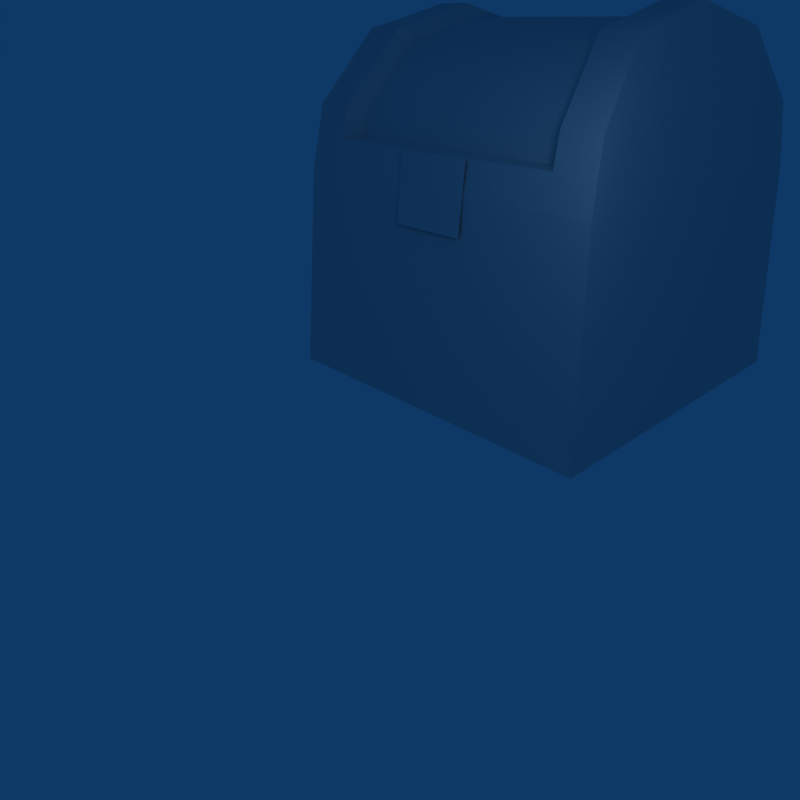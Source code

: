 # Source: chest.blend  (saved by Blender 2.49.2; exported with 4.5.12 LTS)
import bpy
from mathutils import Matrix  # noqa: F401  (used for matrix-valued properties, if any)

bpy.ops.wm.read_factory_settings(use_empty=True)
scene = bpy.context.scene
scene.name = 'Scene'

# ---- collections
col_collection_1 = bpy.data.collections.new('Collection 1'); scene.collection.children.link(col_collection_1)
col_collection_1.hide_render = True
col_collection_1.hide_viewport = True
col_collection_2 = bpy.data.collections.new('Collection 2'); scene.collection.children.link(col_collection_2)

# ---- materials (node trees are filled in below, after node groups)
mat_chest = bpy.data.materials.new('Chest')
mat_chest.alpha_threshold = 0.0
mat_chest.roughness = 0.5
mat_chest.line_color = (0.0, 0.0, 0.0, 1.0)
mat_lock = bpy.data.materials.new('Lock')
mat_lock.alpha_threshold = 0.0
mat_lock.roughness = 0.5
mat_lock.line_color = (0.0, 0.0, 0.0, 1.0)

# ---- node groups
ng_auto_smooth = bpy.data.node_groups.new('Auto Smooth', 'GeometryNodeTree')
_s = ng_auto_smooth.interface.new_socket(name='Geometry', in_out='OUTPUT', socket_type='NodeSocketGeometry')
_s = ng_auto_smooth.interface.new_socket(name='Geometry', in_out='INPUT', socket_type='NodeSocketGeometry')
_s = ng_auto_smooth.interface.new_socket(name='Angle', in_out='INPUT', socket_type='NodeSocketFloat')
_s.subtype = 'ANGLE'
_s.min_value = 0.0
_s.max_value = 3.142
ng_auto_smooth.is_modifier = True
_N = ng_auto_smooth.nodes; _L = ng_auto_smooth.links
n0 = _N.new('NodeGroupOutput'); n0.name = 'Group Output'; n0.location = (480, -100)
n1 = _N.new('NodeGroupInput'); n1.name = 'Group Input'; n1.location = (-420, -300)
n2 = _N.new('NodeGroupInput'); n2.name = 'Group Input.001'; n2.location = (-60, -100)
n3 = _N.new('GeometryNodeSetShadeSmooth'); n3.name = 'Set Shade Smooth'; n3.location = (120, -100)
n3.domain = 'EDGE'
n4 = _N.new('GeometryNodeSetShadeSmooth'); n4.name = 'Set Shade Smooth.001'; n4.location = (300, -100)
n5 = _N.new('GeometryNodeInputMeshEdgeAngle'); n5.name = 'Edge Angle'; n5.location = (-420, -220)
n6 = _N.new('GeometryNodeInputEdgeSmooth'); n6.name = 'Is Edge Smooth'; n6.location = (-60, -160)
n7 = _N.new('GeometryNodeInputShadeSmooth'); n7.name = 'Is Face Smooth'; n7.location = (-240, -340)
n8 = _N.new('FunctionNodeBooleanMath'); n8.name = 'Boolean Math'; n8.location = (-60, -220)
n9 = _N.new('FunctionNodeCompare'); n9.name = 'Compare'; n9.location = (-240, -180)
n9.operation = 'LESS_EQUAL'
_L.new(n5.outputs[0], n9.inputs[0])
_L.new(n4.outputs[0], n0.inputs[0])
_L.new(n1.outputs[1], n9.inputs[1])
_L.new(n9.outputs[0], n8.inputs[0])
_L.new(n7.outputs[0], n8.inputs[1])
_L.new(n2.outputs[0], n3.inputs[0])
_L.new(n6.outputs[0], n3.inputs[1])
_L.new(n3.outputs[0], n4.inputs[0])
_L.new(n8.outputs[0], n3.inputs[2])
n0.is_active_output = True

# ---- material node trees

# ---- world
world_world = bpy.data.worlds.new('World'); scene.world = world_world
world_world.color = (0.05656, 0.2208, 0.4)
world_world.use_sun_shadow = False
world_world.sun_shadow_jitter_overblur = 0.0
world_world.cycles.sampling_method = 'MANUAL'
world_world.cycles.sample_map_resolution = 256

# ---- cameras
cam_camera = bpy.data.cameras.new('Camera')
cam_camera.passepartout_alpha = 0.2
cam_camera.clip_end = 100.0
cam_camera.lens = 35.0
cam_camera.ortho_scale = 7.314
cam_camera.show_passepartout = False
cam_camera.show_safe_areas = True
cam_camera.dof.focus_distance = 0.0
cam_camera.dof.aperture_fstop = 128.0

# ---- lights
light_spot = bpy.data.lights.new('Spot', 'POINT')
light_spot.transmission_factor = 0.0
light_spot.cutoff_distance = 30.0
light_spot.energy = 291.1
light_spot.shadow_buffer_clip_start = 1.001
light_spot.shadow_soft_size = 1.0
light_spot.shadow_maximum_resolution = 0.006
light_spot.use_absolute_resolution = True
light_spot.cycles.use_multiple_importance_sampling = False

# ---- meshes
me_chest = bpy.data.meshes.new('Chest')
me_chest.from_pydata([(6.78, 6.352, 11.55), (6.968, -6.853, 8.926), (6.78, -6.331, 11.55), (6.256, -3.972, 14.31), (6.016, 0.01067, 15.24), (7.479, -7.356, 0.01068), (6.256, 3.993, 14.31), (5.199, -6.647, 10.27), (5.141, -6.331, 11.55), (4.676, -3.972, 14.31), (4.559, 0.01067, 15.24), (4.676, 3.993, 14.31), (5.141, 6.352, 11.55), (5.199, 6.594, 10.27), (6.968, 6.874, 8.926), (-5.383, 6.594, 10.27), (-5.325, 6.352, 11.55), (-4.861, 3.993, 14.31), (-4.743, 0.01067, 15.24), (-4.861, -3.972, 14.31), (-5.325, -6.331, 11.55), (-5.383, -6.647, 10.27), (-6.44, 3.993, 14.31), (-6.2, 0.01067, 15.24), (-6.44, -3.972, 14.31), (-6.964, -6.331, 11.55), (-7.151, -6.853, 8.926), (-7.151, 6.874, 8.926), (-6.964, 6.352, 11.55), (6.968, -6.853, 8.958), (-7.151, -6.853, 8.958), (-7.663, -7.356, 0.01068), (-7.663, 7.377, 0.01068), (-7.151, 6.874, 8.958), (6.968, 6.874, 8.958), (7.479, 7.377, 0.01068), (5.265, -5.198, 8.926), (5.265, 5.219, 8.926), (5.093, -4.928, 11.12), (4.917, 3.136, 13.28), (5.093, 4.979, 11.12), (4.767, 0.02534, 14.01), (4.917, -3.086, 13.28), (-5.093, -3.086, 13.28), (-5.002, 0.02534, 14.01), (-5.332, 4.979, 11.12), (-5.093, 3.136, 13.28), (-5.332, -4.928, 11.12), (-5.447, 5.219, 8.926), (-5.447, -5.198, 8.926), (4.328, -3.483, 13.87), (4.219, 0.009379, 14.68), (4.328, 3.502, 13.87), (4.759, 5.57, 11.45), (4.813, -5.828, 10.32), (4.759, -5.551, 11.45), (4.813, 5.783, 10.32), (-4.512, 3.502, 13.87), (-4.403, 0.009379, 14.68), (-4.512, -3.483, 13.87), (-4.943, -5.551, 11.45), (-4.997, 5.783, 10.32), (-4.943, 5.57, 11.45), (-4.997, -5.828, 10.32), (-1.737, -7.054, 7.476), (-1.737, -6.737, 10.28), (1.531, -7.054, 7.476), (1.531, -6.737, 10.28)], [], [(3, 9, 8, 2), (4, 10, 9, 3), (6, 11, 10, 4), (6, 0, 12, 11), (1, 2, 8, 7), (0, 14, 13, 12), (3, 14, 4), (0, 6, 14), (2, 14, 3), (4, 14, 6), (1, 14, 2), (29, 5, 35), (29, 35, 34), (30, 33, 32), (30, 32, 31), (26, 25, 27), (23, 22, 27), (25, 24, 27), (28, 27, 22), (24, 23, 27), (28, 16, 15, 27), (26, 21, 20, 25), (22, 17, 16, 28), (22, 23, 18, 17), (23, 24, 19, 18), (24, 25, 20, 19), (30, 31, 29), (29, 31, 5), (34, 35, 32), (33, 34, 32), (27, 14, 37, 48), (1, 26, 49, 36), (26, 27, 48, 49), (14, 1, 36, 37), (36, 49, 47, 38), (38, 47, 43, 42), (41, 42, 43, 44), (39, 41, 44, 46), (39, 46, 45, 40), (40, 45, 48, 37), (14, 27, 15, 13), (1, 7, 21, 26), (9, 10, 51, 50), (11, 12, 53, 52), (7, 8, 55, 54), (12, 13, 56, 53), (8, 9, 50, 55), (10, 11, 52, 51), (17, 18, 58, 57), (19, 20, 60, 59), (15, 16, 62, 61), (20, 21, 63, 60), (16, 17, 57, 62), (18, 19, 59, 58), (21, 7, 54, 63), (13, 15, 61, 56), (54, 55, 60, 63), (50, 59, 60, 55), (50, 51, 58, 59), (51, 52, 57, 58), (52, 53, 62, 57), (53, 56, 61, 62), (47, 49, 48), (43, 47, 48), (43, 48, 44), (44, 48, 46), (45, 46, 48), (36, 38, 37), (37, 38, 42), (37, 42, 41), (37, 41, 39), (37, 39, 40), (64, 66, 67), (64, 67, 65), (34, 33, 30), (34, 30, 29)])
me_chest.polygons.foreach_set('use_smooth', [1, 1, 1, 1, 1, 1, 1, 1, 1, 1, 1, 1, 1, 1, 1, 1, 1, 1, 1, 1, 1, 1, 1, 1, 1, 1, 1, 1, 1, 1, 1, 1, 1, 1, 1, 1, 1, 1, 1, 1, 1, 1, 1, 1, 1, 1, 1, 1, 1, 1, 1, 1, 1, 1, 1, 1, 1, 1, 1, 1, 1, 1, 1, 1, 1, 1, 1, 1, 1, 1, 1, 1, 0, 0, 1, 1])
me_chest.polygons.foreach_set('material_index', [0, 0, 0, 0, 0, 0, 0, 0, 0, 0, 0, 0, 0, 0, 0, 0, 0, 0, 0, 0, 0, 0, 0, 0, 0, 0, 0, 0, 0, 0, 0, 0, 0, 0, 0, 0, 0, 0, 0, 0, 0, 0, 0, 0, 0, 0, 0, 0, 0, 0, 0, 0, 0, 0, 0, 0, 0, 0, 0, 0, 0, 0, 0, 0, 0, 0, 0, 0, 0, 0, 0, 0, 1, 1, 0, 0])
_uv = me_chest.uv_layers.new(name='UVTex')
_uv.uv.foreach_set('vector', [0.3635, 0.5891, 0.328, 0.5932, 0.3256, 0.504, 0.3635, 0.4955, 0.3635, 0.6897, 0.3228, 0.6895, 0.328, 0.5932, 0.3635, 0.5891, 0.3635, 0.7902, 0.3269, 0.7862, 0.3228, 0.6895, 0.3635, 0.6897, 0.3635, 0.7902, 0.3635, 0.8839, 0.3258, 0.8758, 0.3269, 0.7862, 0.3635, 0.4297, 0.3635, 0.4955, 0.3256, 0.504, 0.3139, 0.4649, 0.3635, 0.8839, 0.3635, 0.9529, 0.3144, 0.9148, 0.3258, 0.8758, 0.4867, 0.9757, 0.7389, 0.7935, 0.5956, 0.9911, 0.7287, 0.8642, 0.6896, 0.9479, 0.7389, 0.7935, 0.4149, 0.8896, 0.7389, 0.7935, 0.4867, 0.9757, 0.5956, 0.9911, 0.7389, 0.7935, 0.6896, 0.9479, 0.4051, 0.7935, 0.7389, 0.7935, 0.4149, 0.8896, 0.4609, 0.375, 0.4609, 0.07812, 0.8047, 0.07812, 0.4609, 0.375, 0.8047, 0.07812, 0.8047, 0.375, 0.4609, 0.375, 0.8047, 0.375, 0.8047, 0.07812, 0.4609, 0.375, 0.8047, 0.07812, 0.4609, 0.07812, 0.4051, 0.7935, 0.4149, 0.8896, 0.7389, 0.7935, 0.5956, 0.9911, 0.6896, 0.9479, 0.7389, 0.7935, 0.4149, 0.8896, 0.4867, 0.9757, 0.7389, 0.7935, 0.7287, 0.8642, 0.7389, 0.7935, 0.6896, 0.9479, 0.4867, 0.9757, 0.5956, 0.9911, 0.7389, 0.7935, 0.03235, 0.8805, 0.06604, 0.8735, 0.07708, 0.9136, 0.03235, 0.9529, 0.03235, 0.4297, 0.07615, 0.4714, 0.06629, 0.512, 0.03235, 0.5058, 0.03235, 0.791, 0.06818, 0.7884, 0.06604, 0.8735, 0.03235, 0.8805, 0.03235, 0.791, 0.03235, 0.6928, 0.07469, 0.693, 0.06818, 0.7884, 0.03235, 0.6928, 0.03235, 0.5948, 0.06907, 0.5973, 0.07469, 0.693, 0.03235, 0.5948, 0.03235, 0.5058, 0.06629, 0.512, 0.06907, 0.5973, 0.063, 0.3831, 0.063, 0.07606, 0.4309, 0.3831, 0.4309, 0.3831, 0.063, 0.07606, 0.4309, 0.07606, 0.4309, 0.3831, 0.4309, 0.07606, 0.063, 0.07606, 0.063, 0.3831, 0.4309, 0.3831, 0.063, 0.07606, 0.6864, 0.452, 0.6864, 0.7594, 0.646, 0.7194, 0.646, 0.4931, 0.3875, 0.7594, 0.3875, 0.452, 0.4288, 0.4931, 0.4288, 0.7194, 0.3875, 0.452, 0.6864, 0.452, 0.646, 0.4931, 0.4288, 0.4931, 0.6864, 0.7594, 0.3875, 0.7594, 0.4288, 0.7194, 0.646, 0.7194, 0.4288, 0.7194, 0.4288, 0.4931, 0.4726, 0.5323, 0.4726, 0.6805, 0.4726, 0.6805, 0.4726, 0.5323, 0.5103, 0.5543, 0.5099, 0.6601, 0.543, 0.6512, 0.5099, 0.6601, 0.5103, 0.5543, 0.544, 0.5631, 0.5748, 0.6525, 0.543, 0.6512, 0.544, 0.5631, 0.5746, 0.5629, 0.5748, 0.6525, 0.5746, 0.5629, 0.608, 0.5478, 0.608, 0.67, 0.608, 0.67, 0.608, 0.5478, 0.646, 0.4931, 0.646, 0.7194, 0.3635, 0.9529, 0.03235, 0.9529, 0.07708, 0.9136, 0.3144, 0.9148, 0.3635, 0.4297, 0.3139, 0.4649, 0.07615, 0.4714, 0.03235, 0.4297, 0.328, 0.5932, 0.3228, 0.6895, 0.3084, 0.6894, 0.3109, 0.5987, 0.3269, 0.7862, 0.3258, 0.8758, 0.3043, 0.8633, 0.3097, 0.7805, 0.3139, 0.4649, 0.3256, 0.504, 0.3046, 0.517, 0.2961, 0.487, 0.3258, 0.8758, 0.3144, 0.9148, 0.2958, 0.8934, 0.3043, 0.8633, 0.3256, 0.504, 0.328, 0.5932, 0.3109, 0.5987, 0.3046, 0.517, 0.3228, 0.6895, 0.3269, 0.7862, 0.3097, 0.7805, 0.3084, 0.6894, 0.06818, 0.7884, 0.07469, 0.693, 0.089, 0.693, 0.08512, 0.7836, 0.06907, 0.5973, 0.06629, 0.512, 0.08665, 0.5231, 0.08611, 0.6022, 0.07708, 0.9136, 0.06604, 0.8735, 0.08643, 0.8622, 0.09463, 0.8884, 0.06629, 0.512, 0.07615, 0.4714, 0.09391, 0.4964, 0.08665, 0.5231, 0.06604, 0.8735, 0.06818, 0.7884, 0.08512, 0.7836, 0.08643, 0.8622, 0.07469, 0.693, 0.06907, 0.5973, 0.08611, 0.6022, 0.089, 0.693, 0.07615, 0.4714, 0.3139, 0.4649, 0.2961, 0.487, 0.09391, 0.4964, 0.3144, 0.9148, 0.07708, 0.9136, 0.09463, 0.8884, 0.2958, 0.8934, 0.2961, 0.487, 0.3046, 0.517, 0.08665, 0.5231, 0.09391, 0.4964, 0.3109, 0.5987, 0.08611, 0.6022, 0.08665, 0.5231, 0.3046, 0.517, 0.3109, 0.5987, 0.3084, 0.6894, 0.089, 0.693, 0.08611, 0.6022, 0.3084, 0.6894, 0.3097, 0.7805, 0.08512, 0.7836, 0.089, 0.693, 0.3097, 0.7805, 0.3043, 0.8633, 0.08643, 0.8622, 0.08512, 0.7836, 0.3043, 0.8633, 0.2958, 0.8934, 0.09463, 0.8884, 0.08643, 0.8622, 0.4726, 0.5323, 0.4288, 0.4931, 0.646, 0.4931, 0.5103, 0.5543, 0.4726, 0.5323, 0.646, 0.4931, 0.5103, 0.5543, 0.646, 0.4931, 0.544, 0.5631, 0.544, 0.5631, 0.646, 0.4931, 0.5746, 0.5629, 0.608, 0.5478, 0.5746, 0.5629, 0.646, 0.4931, 0.4288, 0.7194, 0.4726, 0.6805, 0.646, 0.7194, 0.646, 0.7194, 0.4726, 0.6805, 0.5099, 0.6601, 0.646, 0.7194, 0.5099, 0.6601, 0.543, 0.6512, 0.646, 0.7194, 0.543, 0.6512, 0.5748, 0.6525, 0.646, 0.7194, 0.5748, 0.6525, 0.608, 0.67, 0.7722, 0.7916, 0.9548, 0.7916, 0.9548, 0.9496, 0.7722, 0.7916, 0.9548, 0.9496, 0.7722, 0.9496, 0.9728, 0.7333, 0.7118, 0.7333, 0.7118, 0.4796, 0.9728, 0.7333, 0.7118, 0.4796, 0.9728, 0.4796])
me_chest.materials.append(mat_chest)
me_chest.materials.append(mat_lock)
me_chest.use_remesh_preserve_volume = False
me_chest.use_remesh_preserve_attributes = False
me_chest.use_mirror_vertex_groups = False
me_chest.update()
arm_armature = bpy.data.armatures.new('Armature')  # bones are not reproduced

# ---- objects
ob_chest = bpy.data.objects.new('Chest', me_chest)
ob_lamp = bpy.data.objects.new('Lamp', light_spot)
ob_camera = bpy.data.objects.new('Camera', cam_camera)
ob_armature = bpy.data.objects.new('Armature', arm_armature)

# ---- transforms, parenting, visibility, modifiers, constraints
ob_chest.location = (0.0, 0.0, 0.0)
ob_chest.lock_rotations_4d = False
ob_chest.empty_display_type = 'ARROWS'
ob_chest.color = (0.0, 0.0, 0.0, 1.0)
ob_chest.lineart.crease_threshold = 0.0
_vg = ob_chest.vertex_groups.new(name='main')
_vg.add([5, 29, 30, 31, 32, 33, 34, 35], 1.0, 'REPLACE')
_vg = ob_chest.vertex_groups.new(name='lid')
_vg.add([0, 1, 2, 3, 4, 6, 7, 8, 9, 10, 11, 12, 13, 14, 15, 16, 17, 18, 19, 20, 21, 22, 23, 24, 25, 26, 27, 28, 36, 37, 38, 39, 40, 41, 42, 43, 44, 45, 46, 47, 48, 49, 50, 51, 52, 53, 54, 55, 56, 57, 58, 59, 60, 61, 62, 63, 64, 65, 66, 67], 1.0, 'REPLACE')
_m = ob_chest.modifiers.new('Armature', 'ARMATURE')
_m.object = ob_armature
_m.use_bone_envelopes = True
_m = ob_chest.modifiers.new('Auto Smooth', 'NODES')
_m.node_group = ng_auto_smooth
_gi = [s.identifier for s in ng_auto_smooth.interface.items_tree if s.item_type == 'SOCKET' and s.in_out == 'INPUT']
_m[_gi[1]] = 0.8727  # Angle
ob_lamp.location = (10.55, -11.83, 13.39)
ob_lamp.rotation_euler = (0.6503, 0.05522, 1.866)
ob_lamp.lock_rotations_4d = False
ob_lamp.empty_display_type = 'ARROWS'
ob_lamp.color = (0.0, 0.0, 0.0, 0.0)
ob_lamp.lineart.crease_threshold = 0.0
ob_camera.location = (20.51, -27.74, 14.88)
ob_camera.rotation_euler = (1.109, 0.01082, 0.8149)
ob_camera.lock_rotations_4d = False
ob_camera.empty_display_type = 'ARROWS'
ob_camera.color = (0.0, 0.0, 0.0, 0.0)
ob_camera.display_type = 'WIRE'
ob_camera.lineart.crease_threshold = 0.0
ob_armature.location = (0.0, 0.0, 0.0)
ob_armature.lock_rotations_4d = False
ob_armature.empty_display_type = 'ARROWS'
ob_armature.show_in_front = True
ob_armature.lineart.crease_threshold = 0.0

# ---- collection membership
col_collection_1.objects.link(ob_chest)
col_collection_1.objects.link(ob_lamp)
col_collection_1.objects.link(ob_camera)
col_collection_2.objects.link(ob_armature)
col_collection_2.objects.link(ob_chest)
col_collection_2.objects.link(ob_lamp)
col_collection_2.objects.link(ob_camera)

# ---- scene / render settings (as saved in the file)
scene.camera = ob_camera
scene.frame_start = 1; scene.frame_end = 15; scene.frame_set(1)
scene.render.engine = 'BLENDER_EEVEE_NEXT'
scene.render.image_settings.compression = 90
scene.render.resolution_x = 128
scene.render.resolution_y = 128
scene.render.pixel_aspect_x = 100.0
scene.render.pixel_aspect_y = 100.0
scene.render.fps = 25
scene.render.dither_intensity = 0.0
scene.render.film_transparent = True
scene.render.use_compositing = False
scene.render.use_sequencer = False
scene.render.bake_margin = 2
scene.render.bake_bias = 0.0
scene.render.use_stamp_time = False
scene.render.use_stamp_date = False
scene.render.use_stamp_frame = False
scene.render.use_stamp_camera = False
scene.render.use_stamp_scene = False
scene.render.use_stamp_filename = False
scene.render.use_stamp_render_time = False
scene.render.stamp_font_size = 0
scene.cycles.use_denoising = False
scene.cycles.samples = 10
scene.cycles.sampling_pattern = 'TABULATED_SOBOL'
scene.cycles.light_sampling_threshold = 0.0
scene.cycles.use_adaptive_sampling = False
scene.cycles.use_light_tree = False
scene.cycles.blur_glossy = 0.0
scene.cycles.volume_bounces = 1
scene.cycles.pixel_filter_type = 'GAUSSIAN'
scene.cycles.sample_clamp_indirect = 0.0
scene.view_settings.view_transform = 'Raw'
bpy.context.view_layer.update()

